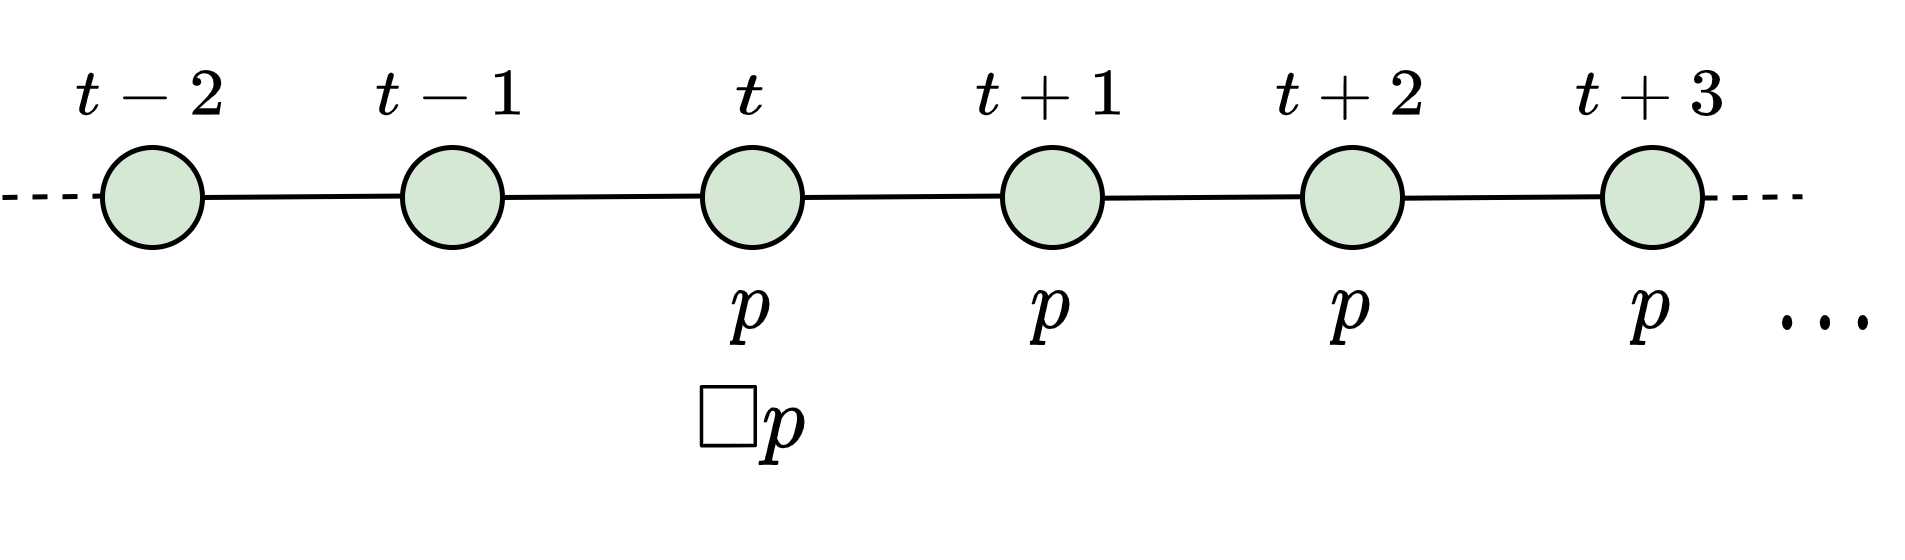

The diagram above was exported from draw.io. Its source (the exported page's mxGraphModel, read from the mxfile embedded in the PNG):
<mxGraphModel dx="361" dy="233" grid="1" gridSize="10" guides="1" tooltips="1" connect="1" arrows="1" fold="1" page="1" pageScale="1" pageWidth="827" pageHeight="1169" math="1" shadow="0">
  <root>
    <mxCell id="0" />
    <mxCell id="1" parent="0" />
    <mxCell id="WsQA02hC8XNnTz9riK2i-1" value="" style="endArrow=none;html=1;rounded=0;dashed=1;" edge="1" parent="1">
      <mxGeometry width="50" height="50" relative="1" as="geometry">
        <mxPoint x="10" y="50" as="sourcePoint" />
        <mxPoint x="30" y="49.710000000000036" as="targetPoint" />
      </mxGeometry>
    </mxCell>
    <mxCell id="WsQA02hC8XNnTz9riK2i-2" value="" style="ellipse;whiteSpace=wrap;html=1;aspect=fixed;fillColor=#d5e8d4;strokeColor=#000000;strokeWidth=1;" vertex="1" parent="1">
      <mxGeometry x="30" y="40" width="20" height="20" as="geometry" />
    </mxCell>
    <mxCell id="WsQA02hC8XNnTz9riK2i-3" value="" style="endArrow=none;html=1;rounded=0;" edge="1" parent="1">
      <mxGeometry width="50" height="50" relative="1" as="geometry">
        <mxPoint x="50" y="50" as="sourcePoint" />
        <mxPoint x="90" y="49.710000000000036" as="targetPoint" />
      </mxGeometry>
    </mxCell>
    <mxCell id="WsQA02hC8XNnTz9riK2i-4" value="" style="ellipse;whiteSpace=wrap;html=1;aspect=fixed;fillColor=#d5e8d4;strokeColor=#000000;strokeWidth=1;" vertex="1" parent="1">
      <mxGeometry x="90" y="40" width="20" height="20" as="geometry" />
    </mxCell>
    <mxCell id="WsQA02hC8XNnTz9riK2i-5" value="" style="endArrow=none;html=1;rounded=0;" edge="1" parent="1">
      <mxGeometry width="50" height="50" relative="1" as="geometry">
        <mxPoint x="110" y="50" as="sourcePoint" />
        <mxPoint x="150" y="49.710000000000036" as="targetPoint" />
      </mxGeometry>
    </mxCell>
    <mxCell id="WsQA02hC8XNnTz9riK2i-6" value="" style="ellipse;whiteSpace=wrap;html=1;aspect=fixed;fillColor=#d5e8d4;strokeColor=#000000;strokeWidth=1;" vertex="1" parent="1">
      <mxGeometry x="150" y="40" width="20" height="20" as="geometry" />
    </mxCell>
    <mxCell id="WsQA02hC8XNnTz9riK2i-7" value="" style="endArrow=none;html=1;rounded=0;" edge="1" parent="1">
      <mxGeometry width="50" height="50" relative="1" as="geometry">
        <mxPoint x="170" y="50" as="sourcePoint" />
        <mxPoint x="210" y="49.710000000000036" as="targetPoint" />
      </mxGeometry>
    </mxCell>
    <mxCell id="WsQA02hC8XNnTz9riK2i-8" value="" style="ellipse;whiteSpace=wrap;html=1;aspect=fixed;fillColor=#d5e8d4;strokeColor=#000000;strokeWidth=1;" vertex="1" parent="1">
      <mxGeometry x="210" y="40" width="20" height="20" as="geometry" />
    </mxCell>
    <mxCell id="WsQA02hC8XNnTz9riK2i-9" value="$$t$$" style="text;html=1;strokeColor=none;fillColor=none;align=center;verticalAlign=middle;whiteSpace=wrap;rounded=0;" vertex="1" parent="1">
      <mxGeometry x="145" y="20" width="30" height="20" as="geometry" />
    </mxCell>
    <mxCell id="WsQA02hC8XNnTz9riK2i-10" value="$$t + 1$$" style="text;html=1;strokeColor=none;fillColor=none;align=center;verticalAlign=middle;whiteSpace=wrap;rounded=0;" vertex="1" parent="1">
      <mxGeometry x="205" y="20" width="30" height="20" as="geometry" />
    </mxCell>
    <mxCell id="WsQA02hC8XNnTz9riK2i-11" value="$$t + 2$$" style="text;html=1;strokeColor=none;fillColor=none;align=center;verticalAlign=middle;whiteSpace=wrap;rounded=0;" vertex="1" parent="1">
      <mxGeometry x="265" y="20" width="30" height="20" as="geometry" />
    </mxCell>
    <mxCell id="WsQA02hC8XNnTz9riK2i-12" value="$$t + 3$$" style="text;html=1;strokeColor=none;fillColor=none;align=center;verticalAlign=middle;whiteSpace=wrap;rounded=0;" vertex="1" parent="1">
      <mxGeometry x="325" y="20" width="30" height="20" as="geometry" />
    </mxCell>
    <mxCell id="WsQA02hC8XNnTz9riK2i-13" value="" style="ellipse;whiteSpace=wrap;html=1;aspect=fixed;fillColor=#d5e8d4;strokeColor=#000000;strokeWidth=1;" vertex="1" parent="1">
      <mxGeometry x="270" y="40" width="20" height="20" as="geometry" />
    </mxCell>
    <mxCell id="WsQA02hC8XNnTz9riK2i-14" value="" style="endArrow=none;html=1;rounded=0;" edge="1" parent="1">
      <mxGeometry width="50" height="50" relative="1" as="geometry">
        <mxPoint x="230.0000000000001" y="50.14000000000004" as="sourcePoint" />
        <mxPoint x="270.0000000000001" y="49.85000000000008" as="targetPoint" />
      </mxGeometry>
    </mxCell>
    <mxCell id="WsQA02hC8XNnTz9riK2i-15" value="" style="ellipse;whiteSpace=wrap;html=1;aspect=fixed;fillColor=#d5e8d4;strokeColor=#000000;strokeWidth=1;" vertex="1" parent="1">
      <mxGeometry x="330" y="40" width="20" height="20" as="geometry" />
    </mxCell>
    <mxCell id="WsQA02hC8XNnTz9riK2i-16" value="" style="endArrow=none;html=1;rounded=0;" edge="1" parent="1">
      <mxGeometry width="50" height="50" relative="1" as="geometry">
        <mxPoint x="290.0000000000001" y="50.14000000000004" as="sourcePoint" />
        <mxPoint x="330" y="49.85000000000008" as="targetPoint" />
      </mxGeometry>
    </mxCell>
    <mxCell id="WsQA02hC8XNnTz9riK2i-17" value="" style="endArrow=none;html=1;rounded=0;dashed=1;" edge="1" parent="1">
      <mxGeometry width="50" height="50" relative="1" as="geometry">
        <mxPoint x="350" y="50.12000000000006" as="sourcePoint" />
        <mxPoint x="370" y="49.8300000000001" as="targetPoint" />
      </mxGeometry>
    </mxCell>
    <mxCell id="WsQA02hC8XNnTz9riK2i-18" value="$$t - 1$$" style="text;html=1;strokeColor=none;fillColor=none;align=center;verticalAlign=middle;whiteSpace=wrap;rounded=0;" vertex="1" parent="1">
      <mxGeometry x="85" y="20" width="30" height="20" as="geometry" />
    </mxCell>
    <mxCell id="WsQA02hC8XNnTz9riK2i-19" value="$$t - 2$$" style="text;html=1;strokeColor=none;fillColor=none;align=center;verticalAlign=middle;whiteSpace=wrap;rounded=0;" vertex="1" parent="1">
      <mxGeometry x="25" y="20" width="30" height="20" as="geometry" />
    </mxCell>
    <mxCell id="WsQA02hC8XNnTz9riK2i-20" value="$$ p$$" style="text;html=1;strokeColor=none;fillColor=none;align=center;verticalAlign=middle;whiteSpace=wrap;rounded=0;fontSize=15;" vertex="1" parent="1">
      <mxGeometry x="145" y="56" width="30" height="30" as="geometry" />
    </mxCell>
    <mxCell id="WsQA02hC8XNnTz9riK2i-21" value="$$p$$" style="text;html=1;strokeColor=none;fillColor=none;align=center;verticalAlign=middle;whiteSpace=wrap;rounded=0;fontSize=15;" vertex="1" parent="1">
      <mxGeometry x="205" y="56" width="30" height="30" as="geometry" />
    </mxCell>
    <mxCell id="WsQA02hC8XNnTz9riK2i-22" value="$$p$$" style="text;html=1;strokeColor=none;fillColor=none;align=center;verticalAlign=middle;whiteSpace=wrap;rounded=0;fontSize=15;" vertex="1" parent="1">
      <mxGeometry x="265" y="56" width="30" height="30" as="geometry" />
    </mxCell>
    <mxCell id="WsQA02hC8XNnTz9riK2i-23" value="$$p$$" style="text;html=1;strokeColor=none;fillColor=none;align=center;verticalAlign=middle;whiteSpace=wrap;rounded=0;fontSize=15;" vertex="1" parent="1">
      <mxGeometry x="325" y="56" width="30" height="30" as="geometry" />
    </mxCell>
    <mxCell id="WsQA02hC8XNnTz9riK2i-24" value="$$\dots$$" style="text;html=1;strokeColor=none;fillColor=none;align=center;verticalAlign=middle;whiteSpace=wrap;rounded=0;fontSize=15;" vertex="1" parent="1">
      <mxGeometry x="360" y="56" width="30" height="30" as="geometry" />
    </mxCell>
    <mxCell id="WsQA02hC8XNnTz9riK2i-25" value="$$ \Box p$$" style="text;html=1;strokeColor=none;fillColor=none;align=center;verticalAlign=middle;whiteSpace=wrap;rounded=0;fontSize=15;" vertex="1" parent="1">
      <mxGeometry x="145" y="80" width="30" height="30" as="geometry" />
    </mxCell>
  </root>
</mxGraphModel>